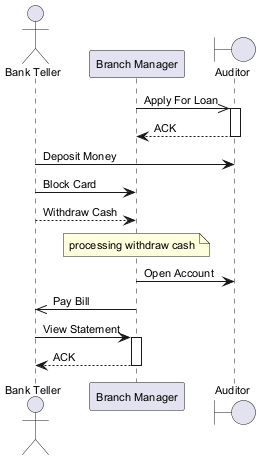

The diagram above was rendered by PlantUML. Its source (embedded in the PNG):
@startuml
skinparam backgroundColor #FFFFFF
skinparam classBackgroundColor #F1F8E9
skinparam classBorderColor #33691E
skinparam defaultFontSize 11
actor "Bank Teller" as BT
participant "Branch Manager" as BM
boundary "Auditor" as A
BM ->> A : Apply For Loan
activate A
A --> BM : ACK
deactivate A
BT -> A : Deposit Money
BT -> BM : Block Card
BT --> BM : Withdraw Cash
note over BM : processing withdraw cash
BM -> A : Open Account
BM ->> BT : Pay Bill
BT -> BM : View Statement
activate BM
BM --> BT : ACK
deactivate BM
@enduml